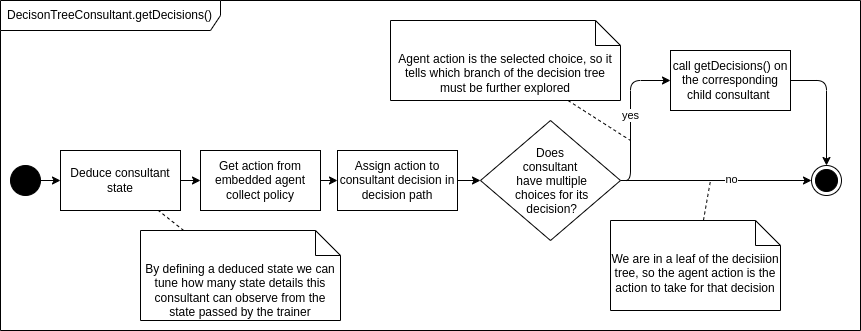

The diagram above was exported from draw.io. Its source (the exported page's mxGraphModel, read from the mxfile embedded in the PNG):
<mxGraphModel dx="1387" dy="954" grid="1" gridSize="10" guides="1" tooltips="1" connect="1" arrows="1" fold="1" page="1" pageScale="1" pageWidth="827" pageHeight="1169" math="0" shadow="0">
  <root>
    <mxCell id="0" />
    <mxCell id="1" parent="0" />
    <mxCell id="2" value="DecisonTreeConsultant.getDecisions()" style="shape=umlFrame;whiteSpace=wrap;html=1;width=220;height=30;boundedLbl=1;verticalAlign=middle;align=left;spacingLeft=5;" parent="1" vertex="1">
      <mxGeometry x="80" y="70" width="860" height="330" as="geometry" />
    </mxCell>
    <mxCell id="3" value="" style="edgeStyle=none;html=1;" parent="1" source="4" target="7" edge="1">
      <mxGeometry relative="1" as="geometry" />
    </mxCell>
    <mxCell id="4" value="" style="ellipse;fillColor=strokeColor;" parent="1" vertex="1">
      <mxGeometry x="90" y="235" width="30" height="30" as="geometry" />
    </mxCell>
    <mxCell id="5" value="" style="ellipse;html=1;shape=endState;fillColor=strokeColor;" parent="1" vertex="1">
      <mxGeometry x="891" y="235" width="30" height="30" as="geometry" />
    </mxCell>
    <mxCell id="21" value="" style="edgeStyle=none;html=1;" parent="1" source="7" target="18" edge="1">
      <mxGeometry relative="1" as="geometry" />
    </mxCell>
    <mxCell id="7" value="Deduce consultant state" style="rounded=0;whiteSpace=wrap;html=1;" parent="1" vertex="1">
      <mxGeometry x="140" y="220" width="120" height="60" as="geometry" />
    </mxCell>
    <mxCell id="25" style="edgeStyle=orthogonalEdgeStyle;html=1;" parent="1" source="14" target="5" edge="1">
      <mxGeometry relative="1" as="geometry" />
    </mxCell>
    <mxCell id="14" value="call getDecisions() on the corresponding child consultant&amp;nbsp;" style="rounded=0;whiteSpace=wrap;html=1;" parent="1" vertex="1">
      <mxGeometry x="750" y="120" width="120" height="60" as="geometry" />
    </mxCell>
    <mxCell id="17" value="" style="edgeStyle=none;html=1;" parent="1" source="18" target="20" edge="1">
      <mxGeometry relative="1" as="geometry" />
    </mxCell>
    <mxCell id="18" value="Get action from embedded agent collect policy" style="rounded=0;whiteSpace=wrap;html=1;" parent="1" vertex="1">
      <mxGeometry x="280" y="220" width="120" height="60" as="geometry" />
    </mxCell>
    <mxCell id="24" style="edgeStyle=none;html=1;" parent="1" source="20" target="22" edge="1">
      <mxGeometry relative="1" as="geometry" />
    </mxCell>
    <mxCell id="20" value="Assign action to consultant decision in decision path" style="rounded=0;whiteSpace=wrap;html=1;" parent="1" vertex="1">
      <mxGeometry x="417" y="220" width="120" height="60" as="geometry" />
    </mxCell>
    <mxCell id="26" value="yes" style="edgeStyle=orthogonalEdgeStyle;html=1;" parent="1" source="22" target="14" edge="1">
      <mxGeometry relative="1" as="geometry">
        <Array as="points">
          <mxPoint x="710" y="250" />
          <mxPoint x="710" y="150" />
        </Array>
      </mxGeometry>
    </mxCell>
    <mxCell id="28" style="edgeStyle=orthogonalEdgeStyle;html=1;" parent="1" source="22" target="5" edge="1">
      <mxGeometry relative="1" as="geometry" />
    </mxCell>
    <mxCell id="29" value="no" style="edgeLabel;html=1;align=center;verticalAlign=middle;resizable=0;points=[];" parent="28" vertex="1" connectable="0">
      <mxGeometry x="0.1518" y="2" relative="1" as="geometry">
        <mxPoint as="offset" />
      </mxGeometry>
    </mxCell>
    <mxCell id="22" value="Does &#10;consultant&#10; have multiple&#10; choices for its&#10; decision?" style="rhombus;" parent="1" vertex="1">
      <mxGeometry x="560" y="190" width="140" height="120" as="geometry" />
    </mxCell>
    <mxCell id="31" style="html=1;dashed=1;endArrow=none;endFill=0;" parent="1" source="30" edge="1">
      <mxGeometry relative="1" as="geometry">
        <mxPoint x="710" y="210" as="targetPoint" />
      </mxGeometry>
    </mxCell>
    <mxCell id="30" value="Agent action is the selected choice, so it tells which branch of the decision tree must be further explored" style="shape=note2;boundedLbl=1;whiteSpace=wrap;html=1;size=25;verticalAlign=top;align=center;" parent="1" vertex="1">
      <mxGeometry x="470" y="90" width="230" height="80" as="geometry" />
    </mxCell>
    <mxCell id="32" style="html=1;dashed=1;endArrow=none;endFill=0;" parent="1" source="33" edge="1">
      <mxGeometry relative="1" as="geometry">
        <mxPoint x="790" y="250" as="targetPoint" />
      </mxGeometry>
    </mxCell>
    <mxCell id="33" value="We are in a leaf of the decisiion tree, so the agent action is the action to take for that decision" style="shape=note2;boundedLbl=1;whiteSpace=wrap;html=1;size=25;verticalAlign=top;align=center;" parent="1" vertex="1">
      <mxGeometry x="690" y="290" width="170" height="90" as="geometry" />
    </mxCell>
    <mxCell id="34" style="html=1;dashed=1;endArrow=none;endFill=0;" edge="1" parent="1" source="35" target="7">
      <mxGeometry relative="1" as="geometry">
        <mxPoint x="800" y="260" as="targetPoint" />
      </mxGeometry>
    </mxCell>
    <mxCell id="35" value="By defining a deduced state we can tune how many state details this consultant can observe from the state passed by the trainer" style="shape=note2;boundedLbl=1;whiteSpace=wrap;html=1;size=25;verticalAlign=top;align=center;" vertex="1" parent="1">
      <mxGeometry x="220" y="300" width="200" height="90" as="geometry" />
    </mxCell>
  </root>
</mxGraphModel>